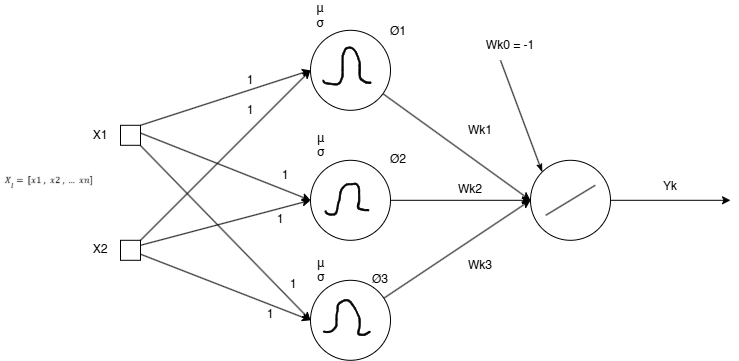

The diagram above was exported from draw.io. Its source (the exported page's mxGraphModel, read from the mxfile embedded in the PNG):
<mxGraphModel dx="858" dy="473" grid="1" gridSize="10" guides="1" tooltips="1" connect="1" arrows="1" fold="1" page="1" pageScale="1" pageWidth="1169" pageHeight="827" math="0" shadow="0">
  <root>
    <mxCell id="0" />
    <mxCell id="1" parent="0" />
    <mxCell id="mR24n1vyrf8-Y-_E7Hkx-11" edge="1" parent="1" source="mR24n1vyrf8-Y-_E7Hkx-1" style="rounded=0;orthogonalLoop=1;jettySize=auto;html=1;entryX=0;entryY=0.5;entryDx=0;entryDy=0;" target="mR24n1vyrf8-Y-_E7Hkx-7">
      <mxGeometry relative="1" as="geometry" />
    </mxCell>
    <mxCell id="mR24n1vyrf8-Y-_E7Hkx-1" parent="1" style="rounded=0;whiteSpace=wrap;html=1;" value="" vertex="1">
      <mxGeometry height="20" width="20" x="450" y="235" as="geometry" />
    </mxCell>
    <mxCell id="mR24n1vyrf8-Y-_E7Hkx-12" edge="1" parent="1" source="mR24n1vyrf8-Y-_E7Hkx-2" style="rounded=0;orthogonalLoop=1;jettySize=auto;html=1;entryX=0;entryY=0.5;entryDx=0;entryDy=0;" target="mR24n1vyrf8-Y-_E7Hkx-7">
      <mxGeometry relative="1" as="geometry">
        <mxPoint x="630" y="430" as="targetPoint" />
      </mxGeometry>
    </mxCell>
    <mxCell id="mR24n1vyrf8-Y-_E7Hkx-14" edge="1" parent="1" source="mR24n1vyrf8-Y-_E7Hkx-2" style="rounded=0;orthogonalLoop=1;jettySize=auto;html=1;exitX=1;exitY=0.25;exitDx=0;exitDy=0;entryX=0;entryY=0.5;entryDx=0;entryDy=0;" target="mR24n1vyrf8-Y-_E7Hkx-6">
      <mxGeometry relative="1" as="geometry" />
    </mxCell>
    <mxCell id="mR24n1vyrf8-Y-_E7Hkx-15" edge="1" parent="1" source="mR24n1vyrf8-Y-_E7Hkx-2" style="rounded=0;orthogonalLoop=1;jettySize=auto;html=1;entryX=0;entryY=0.5;entryDx=0;entryDy=0;" target="mR24n1vyrf8-Y-_E7Hkx-5">
      <mxGeometry relative="1" as="geometry" />
    </mxCell>
    <mxCell id="mR24n1vyrf8-Y-_E7Hkx-2" parent="1" style="rounded=0;whiteSpace=wrap;html=1;" value="" vertex="1">
      <mxGeometry height="20" width="20" x="450" y="350" as="geometry" />
    </mxCell>
    <mxCell id="mR24n1vyrf8-Y-_E7Hkx-9" edge="1" parent="1" source="mR24n1vyrf8-Y-_E7Hkx-1" style="rounded=0;orthogonalLoop=1;jettySize=auto;html=1;entryX=0;entryY=0.5;entryDx=0;entryDy=0;exitX=1;exitY=0;exitDx=0;exitDy=0;" target="mR24n1vyrf8-Y-_E7Hkx-5">
      <mxGeometry relative="1" as="geometry" />
    </mxCell>
    <mxCell id="mR24n1vyrf8-Y-_E7Hkx-10" edge="1" parent="1" source="mR24n1vyrf8-Y-_E7Hkx-1" style="rounded=0;orthogonalLoop=1;jettySize=auto;html=1;entryX=0;entryY=0.5;entryDx=0;entryDy=0;exitX=1.016;exitY=0.394;exitDx=0;exitDy=0;exitPerimeter=0;" target="mR24n1vyrf8-Y-_E7Hkx-6">
      <mxGeometry relative="1" as="geometry" />
    </mxCell>
    <mxCell id="mR24n1vyrf8-Y-_E7Hkx-3" parent="1" style="text;html=1;whiteSpace=wrap;strokeColor=none;fillColor=none;align=center;verticalAlign=middle;rounded=0;" value="X1" vertex="1">
      <mxGeometry height="30" width="60" x="400" y="230" as="geometry" />
    </mxCell>
    <mxCell id="mR24n1vyrf8-Y-_E7Hkx-4" parent="1" style="text;html=1;whiteSpace=wrap;strokeColor=none;fillColor=none;align=center;verticalAlign=middle;rounded=0;" value="X2" vertex="1">
      <mxGeometry height="30" width="60" x="400" y="344" as="geometry" />
    </mxCell>
    <mxCell id="mR24n1vyrf8-Y-_E7Hkx-29" edge="1" parent="1" source="mR24n1vyrf8-Y-_E7Hkx-5" style="rounded=0;orthogonalLoop=1;jettySize=auto;html=1;entryX=0;entryY=0.5;entryDx=0;entryDy=0;" target="mR24n1vyrf8-Y-_E7Hkx-28">
      <mxGeometry relative="1" as="geometry" />
    </mxCell>
    <mxCell id="mR24n1vyrf8-Y-_E7Hkx-5" parent="1" style="ellipse;whiteSpace=wrap;html=1;shapeInside=1;aspect=fixed;" value="" vertex="1">
      <mxGeometry height="80" width="80" x="640" y="140" as="geometry" />
    </mxCell>
    <mxCell id="mR24n1vyrf8-Y-_E7Hkx-30" edge="1" parent="1" source="mR24n1vyrf8-Y-_E7Hkx-6" style="edgeStyle=orthogonalEdgeStyle;rounded=0;orthogonalLoop=1;jettySize=auto;html=1;entryX=0;entryY=0.5;entryDx=0;entryDy=0;" target="mR24n1vyrf8-Y-_E7Hkx-28">
      <mxGeometry relative="1" as="geometry" />
    </mxCell>
    <mxCell id="mR24n1vyrf8-Y-_E7Hkx-6" parent="1" style="ellipse;whiteSpace=wrap;html=1;shapeInside=1;aspect=fixed;" value="" vertex="1">
      <mxGeometry height="80" width="80" x="640" y="270" as="geometry" />
    </mxCell>
    <mxCell id="mR24n1vyrf8-Y-_E7Hkx-31" edge="1" parent="1" source="mR24n1vyrf8-Y-_E7Hkx-7" style="rounded=0;orthogonalLoop=1;jettySize=auto;html=1;entryX=0;entryY=0.5;entryDx=0;entryDy=0;" target="mR24n1vyrf8-Y-_E7Hkx-28">
      <mxGeometry relative="1" as="geometry" />
    </mxCell>
    <mxCell id="mR24n1vyrf8-Y-_E7Hkx-7" parent="1" style="ellipse;whiteSpace=wrap;html=1;shapeInside=1;aspect=fixed;" value="" vertex="1">
      <mxGeometry height="80" width="80" x="640" y="390" as="geometry" />
    </mxCell>
    <mxCell id="mR24n1vyrf8-Y-_E7Hkx-18" parent="1" style="shape=stencil(lVtJkhs3EHzNXBHYl7Mt/0MRkq0Jy5JDkrffO+EJ0ERWM6G5zbCRbKDWrCrwKf3w9cPb398/Rf/125fPv77/6/ndtw9P6cenGJ8/fXj/5fkb/npKb57SDz9//vL+ly+f//j07uX/39/OlfOv3z7/Ob/h7xdcdCFPUPT/vHzQm2v9v09+eln/8fnTtn6Ebf3wrvnH65MbaV+PN9bH64sLbV+fnC+P11dXzPoq9tNdpv1k59vj9cG7NBiQhwBEV8wbhthRyGvDN0BxUaggVFcTA6qQUejr8Q1QnQ9Cyd6VwIAktAaziIMByiwiZNIZ0NWWoGhzBgnoLvpXAYZrlQFVAFJwKbAeehSA6LqxpSIUl7JLkb2nC9NIxUgpOK/cE3rdbakPF4WmU3NpF2svWkrd+V2sPbmkzgBr3V26h/XOawB2vAPa0Iceru5bajANdeix9HoDwGmzBuzm3aLLB8BuGs27rLdEgbh2GVgvAGXF5oeAXdM1ufY6QHDlVVIqw5WDHgjQXBbR24q1IMEoF8UZdk0XKE65KAB7As3jZEsMaK5oa6Ut5XLaEkkpB9cOUtodaHqIclGjaYSFk1h3j0NoCwex7mdAtM3C+LJfLr8ASAAq3M837IdGilFZFG8Iux6QxIreEsVWpEll3gDQoZGIoxDr1Ose7kNzXZ0hMpsJmjrkxFk0gI8Jnwag05Y0Qcx5GfMt3Mt8AuOPu/9UrYW6YtDNG2TOhTeSf96y9jVhheHtSoOhCp2Vmw2s9V4aNgKWL7ReJTdExJZpfVT7N54WVsK+JtyRLSLKIF+zi4HkrwqMWtmRqxuqAGiGtrks5FOHC/t+wNiVRSMRBxKQTv4t8AnglcpEAej7lqCzIHwAZKJRoIgr1lwDEhsFtKACBfgNVQCxyVDUyhLiDYCsorZUuHIDPVY0DxyNStVJj5WUUILsARtsNwhXaI154cyMStONFTcjsjDuCaDUnGT8BeAi+eszkDvnvsrFawD4OTGewxk6axohShqfBXTp0hZQ43FL+xmqrrmnlPY8iDCiyp4J2E0DcaQpfzBpBE7rXwdA5DyYBgGqi1oPbY9LqJNUjYHHFLpRiakg0G81y12tp/h5j1y6oZpUesD3VepXgbWpLeVlavcNLuHTeEz5DRVxFmEGj9O+peFlGwAlOYUZfKIqsWH7N1FGvjGYkwCgzgBAbgyoQnEANNunEy4KAOkBgKL6aN4w+qFrhmGqEgAU9QSAOg3j1n58BEim86YyOzRH4RsAZX0A5G4AwiGGaa8M3Y8ZSHKDAYogAmBbpiorAsDNQJ2oLwBpFTYPt5QZoAITAI1adTqjTLEah1CRDIDiGZDUljqH7wlQmobxmShQtLVWEwVknDEtIohVhY0rH00rUX5vGADTVGKyXVkwTX2IbACqwJrB0nqQcoh+0X8/GNMrAZHp+tySUrU3oa/IKhRJi+csuixDmiXmOl1O+CgSbzOtaJmpk4kzXjJXkBHiZDMVC8WBnjB56C4oxmQ6y1MMmpNRs6HrnDVrFKJYUZavswqiQ3vZPmyFk1zrJwANHSavVGconBVPzNW+4cCNC09aTuy7sOJO/N52lQ4VRFlc+3trlLIy1PdWQeYNpzrLnGFWcqpWvM0Z72tFVe8axWXNf6zicpSTx1a4yZoOUsqmjXAj8I8AVCumssqcR70TomQp6TNEznHJr694BKCoMYeX6g2Bg3Esq5v9qIdF9W5MshVdTZ6ebUHV5hsrkt6aXt0lsaXaV4K6a0Ura4UHU2IPSb+hcmEWgqxR4PJ131J3XbUSI89NqiT3NXBpqWNMGdytT5IFlMa+EFcz6FFrmRhllBooieNFWq3R6/XBtn5VWzMPvglRpCvntlLlLY9IfpurKX3kmAvrqQiAASlmmIuxaUQbBci8o1BlYgPAk5sNmTpz4ggcgyzGEKCpsoeW1Q2ZHM2Y6zBIi2ZLelSXI6ed0zAwsmEfxo351h65yyJqoJkjV6CHkekE7FI6DGXtqO4w9p2AXXGHwfIFQI+u7ZYOw/F5aOI8evxupXQY8F+8Ycii2Gr6cEkhRw4yh2sQVkrzooV+Q9rD6rzKoW2JFIf8ropo63FNtw4AiIbSy9AaOS7NUkjZEqRON2SGlpLnef2hUprjd2rkZllPTg+mWqyebvkQlexdX4bsq8NzV+KqomHetjI9n66uchRz37JIzjMDI+XEtuZs14DISX10yXpAfklKs6cjkiKyAW3prs90jajmvuKQfHhOP4cBCA+KicMGAPI2YTCd3yH73XPkWxmgioDJrxMrQs0dQC34NmGX8x+QF+7LdklngrWNJulM8KuSugMkVYFyEBh19SyvKShf3BtVfn8y11J10o2rq3Df/xT78cY9gwwx3lye7FKgph+L9aolZuSP9eq6tWdG3LWCvRmmNcncPKdCrFep0HPFgJA95HnpdtL/fc1rA+V2xKEBGMz+q7w9FLgzjPMqOh/W5OVufVRxy2Qozade/3OA03r88f9vD35+/vjx5acL98/5twr46OV3DunNvw==);lineShape=1;strokeColor=default;" value="" vertex="1">
      <mxGeometry height="37.982468114467984" width="48.20680938288378" x="652.2298607069788" y="156.68888255735283" as="geometry" />
    </mxCell>
    <mxCell id="mR24n1vyrf8-Y-_E7Hkx-19" parent="1" style="shape=stencil(lVrZchw3DPyafWXxPp4d5z9cZTlSRZFcsnL9fZrZ4uyyOdMjv8lj9HJAAg00OJfw6cfjl+8PF29/vL+9/v7w99PX98dL+OXi/dPL48Pb0zv+uoTPl/Dp2+vbw29vr3++fL3++/uXbtn/+uP1r/4L/1xx3sTQQd7+e31Qi7Hl/ye/Xu2fn17u7IMJZN9Mqcf20cQ02TdnUjy2z8aSfTBO/H4xpc320eRwbN9MqrN9MkH465yJkQFNOOCC8XYGZOOSACRjPQO8cMFlU5YVvFqhmvBTK3hr6rJLRQECh9HJsSEuMr2SMzYLQOJAqnU82QfAxXmFipNWK2BbywxwpoiTRuz52elSZGiswVqi8QpQxyZuAOySlYA0v1IuJiunm/F5BkR9Ds00NwMQLIow7Mj3AUhlbPQ+wI2E3ADRVCcBdT7p5E0QuxQ8b2tsY9+OALStMZuoV8izDzEMHjkCtDmnI/ZNhHdAfs0HF8rYhiMAEVlIMkUBaATw2unININgiSKWACCaQQ4GddIggXlbO/GoXcojEDaANVn5UJhmHHJaRWszds5p8LkTPkSEN63gTBO7hMhJ8wpVskxMps7nhvqj7Mug9i30jFUVvfH7eJnPSEYbyN4Jf5HtaT4zJ/0FnYTM9uIAwFeusb1I/rxF/c1edRgg0MXei8QEQ/s5C6zxYj9zHQF5s1c1oVjTGtnnJuz9CMfbeVlljyye7cEDyh7UOdNEkf6iqGZKGDua0H0AGoO5RLkthY4ARL69xVIrtJEhd7SimA4AYmsQVxHEtQNAmKs+uI0mc2NrO7w6BMw+gPCr2qXGDRXYNYvE7IA5UEM1Vb9SmA8ORVBRYwfMToMsnci1DqDKn3TwNY4l0GXUoUFlNm6S4xAwn3RyZ8FHRTCdHlycCSBBZemDo3NI9cxpUm35JPgqN4U5DFY4IoFGK2hFUpbmPCPgNc242WkQoWrO+wrzK5VNvB7y0qIXVD5UP1rxDdCGuNwHxKVVsNJpiH1Hct6NJ/uAxsW5v6TYpS73KwOU4IZwDAsgigRqleUwAGrE0NrgiDuAIrK2JBAAqsVo20xkA8ArvQLVXACqYD5nt6K/IaJUGG0RbtDDVjuRGwOSiD4AqBEDQEnDtnQyNctWA4CUGKCabQBc5FdSFaUtEh0AOU8qzGQAqJQDIC4HlwX1dYBjgEy59ZXCCOAjQLUMsMrpys0GEqLoc0iZAUre9tBYWED1cD34CgMUue6Etx5Z7SRQMFkA9nNUDer6EokBStR3oiGv02iJDqmsMkCpt06W5HU+iw3e1yxLys8DApf2ntTq5CDAlqRWQ+uKPjUt26oA2SQqKSjFqvCGPcIXGYS6HNYcVX3lSq5eyyb4QCethSuEHyVEOWmxIncbfU3lQ2AWKLrbwAq0S1DXTfmQuEBAvkudlTkf0OqqYSMAVBVT0aImc5E76+/zCLWPKojMbeKZRsk8rT9TQZk1+5nOyoNKP6rkoNDplU60IgA0MK0y4wCo80mHzatDAA1Mg1ZBmWmma3btNE26fdGyKY8bjLu5g+or14PzVlb2Ps2ZV3BF9qFdJNGwRfc/SFGSTc7rgVfkjGt6IBV4mqOvQIvjgpXk1DoveiOMarFvn3mqEWRkg7HofeKod0cDTZJkUc7EQXCeZiCmiuRPS4cbpVpK243tbT+Vjk5+uSCSdSrZZf4xKt3+gHvpPbMUb+BCuvGtsn8BFfKVgU57UKGlgaZWANGNAL5LSidCIrRlxtr0nVvlC66TKXrY6vAGiJK6AAhEXUVqvbDSr5VXmQDQXQ/4WiVOSNy04UlRPqQxV7irOUED6POKXtXUBVfik0awqAvfsDRtMcvuAgBuR6y8vwGAOiT0L+oCCrtOjWfS/XzYxObdfFKVEAB4PunkHUi/g55TFCR7cstNl2gZJKAuGi2TGMqKYiW/aMOiadgvg2VIAjV583tzMRWt4LlMIibL2o8MpouW2mTwgXnr8l2J0re9FNDnOll/iBK4ONxmRvuAZaDZ9McD/esbanisvrFzSxPWBwPqm6MlqQGo6osgP8j6DqDaPFSourySVMQ8UrrJ/P0mg+cSrZisijRzRv8sSwXG8vthTPr2HV4+ynJydGOXMUmV6Wz592Gvqts6SipyPy0zXt2umY/en+ZCuiws9NVHIKIq2HGad/ZKNtux+geHQo4v9au+jHHLPUaWTb9b5sJZXsUsFadTo6J3viuFvUrIn/1u89wef9w+Ev329Px8/cb0/v/5o1I8un6QGj7/Bw==);lineShape=1;strokeColor=default;" value="" vertex="1">
      <mxGeometry height="32.01703313009626" width="43.854764656299615" x="654.4074891335933" y="292.8578192530101" as="geometry" />
    </mxCell>
    <mxCell id="mR24n1vyrf8-Y-_E7Hkx-20" parent="1" style="shape=stencil(lVrbkh0nDPyafaUAAYJnJ/kPV3kdb8XxutbO7e8jssXs0DrTJ35bH9MD6NqSeJB33z69//r4kOO37y/Pvz3+9fTh+6cH+ekh56cvnx5fnr7bXw/y84O8+/j88vjry/MfXz68/vvr+7ly/vX785/zC3+/4lKocYJy/Of1h66h5f9++eV1/eenL6f1EtrY1/dQ5Xp9DU1wfa/X6zUofH+EmK7XjzDceXq/Xp9ySBEBLRJACdEBciGAGmp2ImWAFkbfAfYLkVHqIQGgBmU7jFB1B5SQCMDMIsIdcpBGADnkugNiqAwgoe4A7WEoAdR1gAPQQiSazi1I2gESEjFtAzTYIYbBAb1sgNa5lNq64gGoIbM7aIiwg9nv4IDdH+rgl9ZlCAeghk4cegJghxwKsyUNeddDGdSB/A7FVHkHsPtDOazrCgBRr8TQSZQxALiomA8yQEfzlrpUeRtgatoDpWTuoiPIDrBfKrOlEcp+6Sk3Zq0G2BWXS+jMlvwOOVQmJbvDrukcuXmPFecWIOna83a6isvUDoDpgZiGuMhnGWMQfzA1CewQOUAwP5gU2BXq0tIRlmjCEsUM11YGu73+CBCHM4RC7Kg4CQk11JKDghnRuF3KUtAh0OXet9fXlV3X+hgKSSTFLGbA+kT0NaMVrmfyrAnDl32fnMfCp7rzE7esJdQB8mmMgTWMjkI9oCpSPNuQ6NcSTN6/b3mU3LfFFaYOqhCE6LellYRPDsYoXpP1vQNgrJXcuBVMy0bJGGNrDU1o2gSJjE0XoTsAEjIxouaEOukMkapRlQpeNign1LTS/GEWnB4ZewJqIQf/uQ0wjrlf2rIs82StmAMtdtBi4WCAB6BSPahi7LJowMoLAwDFKzzLakfjM/8WdqS+6q0TAaOa7kH3+F57KCQATMCuB3OpTCLMDUChIWkCgKbqPSmpo9qFadoD5N6lG7D/RtOUAYC8zE8wgPn0fiQreQa7tC6efCqqGFOwE4NpWGHIQrEBIGpYrarMlmoY+5GGmcYdwB4qh9A6zy4N/jAqF6tV9LviRltM9yagJ4x8BmAFSRcsSAxQSTC2Yhmi9wQQn55qkh8CDGwymJSE+MOIaN6j0Kgx8opzJ8WxYGz/LXCkRM17dAz3szXEjtQdEeg0zIzhuhK8+WSA4gDK7uDqC9MMK0gMMBxASUJJMTpVR9oDmFtkBLCsOC/hNMfaEgYQRQDjDqO7KHDXNrDmMXtkmutINmyHzhShQTMCWAoaLhobgNUBBoDganqo/EhZEUB7mYrlsBkTdQhdvPZk34MdqWMUmN1PZksHtTj7KHfq7p2am7f4hiwHNOdyrLVigO7EysLGbR+Nd8JAQwArgqaPOvtmBcEMZQ7Ayj4DpIQA1s38cUBZYeiUg2hgkmU6p7RIxZoWezkASgnQm5oOAO/um61B98bEwHbwqf1kLZfsIeMWrNPdBVuyE0DkagxIKgJYhWwcCynTWOHzisVBz2EMmrSMJ6qgIjIrtIqjG40mrcn/4UhCM+8EOB9VRr/FzaL6aq1d3QGIZa+U9hkA6YbQyDTFCoSGN0xn0bN7kFU1tPZrmBYn5WeXbjjhu1eZecCd2q9hwG9KE6+vmxpvaRoAmKhVyMJsqa2i51SDU8W1dYBTlc/Ct7rpVc00aryp6QDwCZxW5DOlr07nlbUCFyhtUf4rB4IhSDlc6jYgo2mUSPmMJiyDRHkQiBjvhU9CW8foLXF1R65afQ06d0qDQGvIvmcDnlzajLlDqy/RIUizghdyVqc9KbN+sNZUKeurlm92f0iZFlrVdYwSF2v1dJ13sRsyAaUeXQsOfyslP1WWBN+65CyD1ogPFYQWx8UN32QVB7fXa+gR1tMpTkWSUehAc3ourh986gOJp1JKYo4OXqB0aiIds3mn8peGPU0zOEZIpOKBUuIvYyz77xaRhM5XJbtBTqU8b06EYQflgIQMJsd1yEvALtU5wSVqngA/IyZ2agBI5tMx+ZFgVj/f/LB5ZkI9CJ8iWEAH1zfds+LNAOA7Zo0sr9mJYYeS6Mw3u6K48DZrdkPKe28mBjYn7r3KcDvMdx/skYV7oHDvZYlrQ9VBOzL++UDLK9NdASCoNj5ruQE45gqXUoI5ReKAjplzjs3YkTomc+W95elfvgRgR2rupdWgUwQL7eBxnTccsxvx97yGzrcBGUmVVdWsbzXfDMCLNy6l+UTOFXuMMFjoVTjSoJEvNYzeI9IOZfIlcaIJxTgXeNxIlARYCkxuBzovWnHx3CJibwNuHIgFSllN4f/ZuY7rPdJZpERpEcs2W8+/j90h/lYkOqsbNPVE5weDWqnrS87xBD2/H5gw+Tt7mM1ben54XTU7JFQ+OAFVygqjc3ulcSK6aQyfQzuqMNezl7c/+Fr6/nr74+1p9senz59fX3af/x+fcttPr8/A5ed/AQ==);lineShape=1;strokeColor=default;" value="" vertex="1">
      <mxGeometry height="35.96441133896923" width="46.855411772182755" x="652.7680635584727" y="409.21098789011353" as="geometry" />
    </mxCell>
    <mxCell id="mR24n1vyrf8-Y-_E7Hkx-22" parent="1" style="text;html=1;whiteSpace=wrap;strokeColor=none;fillColor=none;align=center;verticalAlign=middle;rounded=0;" value="1" vertex="1">
      <mxGeometry height="30" width="60" x="550" y="175" as="geometry" />
    </mxCell>
    <mxCell id="mR24n1vyrf8-Y-_E7Hkx-23" parent="1" style="text;html=1;whiteSpace=wrap;strokeColor=none;fillColor=none;align=center;verticalAlign=middle;rounded=0;" value="1" vertex="1">
      <mxGeometry height="30" width="60" x="550" y="205" as="geometry" />
    </mxCell>
    <mxCell id="mR24n1vyrf8-Y-_E7Hkx-24" parent="1" style="text;html=1;whiteSpace=wrap;strokeColor=none;fillColor=none;align=center;verticalAlign=middle;rounded=0;" value="1" vertex="1">
      <mxGeometry height="30" width="60" x="585" y="270" as="geometry" />
    </mxCell>
    <mxCell id="mR24n1vyrf8-Y-_E7Hkx-25" parent="1" style="text;html=1;whiteSpace=wrap;strokeColor=none;fillColor=none;align=center;verticalAlign=middle;rounded=0;" value="1" vertex="1">
      <mxGeometry height="30" width="60" x="580" y="314" as="geometry" />
    </mxCell>
    <mxCell id="mR24n1vyrf8-Y-_E7Hkx-26" parent="1" style="text;html=1;whiteSpace=wrap;strokeColor=none;fillColor=none;align=center;verticalAlign=middle;rounded=0;" value="1" vertex="1">
      <mxGeometry height="30" width="60" x="592.77" y="379.21" as="geometry" />
    </mxCell>
    <mxCell id="mR24n1vyrf8-Y-_E7Hkx-27" parent="1" style="text;html=1;whiteSpace=wrap;strokeColor=none;fillColor=none;align=center;verticalAlign=middle;rounded=0;" value="1" vertex="1">
      <mxGeometry height="30" width="60" x="570" y="409.21" as="geometry" />
    </mxCell>
    <mxCell id="mR24n1vyrf8-Y-_E7Hkx-34" edge="1" parent="1" source="mR24n1vyrf8-Y-_E7Hkx-28" style="edgeStyle=orthogonalEdgeStyle;rounded=0;orthogonalLoop=1;jettySize=auto;html=1;">
      <mxGeometry relative="1" as="geometry">
        <mxPoint x="1060" y="310" as="targetPoint" />
      </mxGeometry>
    </mxCell>
    <mxCell id="mR24n1vyrf8-Y-_E7Hkx-28" parent="1" style="ellipse;whiteSpace=wrap;html=1;shapeInside=1;aspect=fixed;" value="" vertex="1">
      <mxGeometry height="80" width="80" x="860" y="270" as="geometry" />
    </mxCell>
    <mxCell id="mR24n1vyrf8-Y-_E7Hkx-32" edge="1" parent="1" style="endArrow=none;html=1;rounded=0;" value="">
      <mxGeometry height="50" relative="1" width="50" as="geometry">
        <mxPoint x="875.26" y="325" as="sourcePoint" />
        <mxPoint x="924.74" y="295" as="targetPoint" />
      </mxGeometry>
    </mxCell>
    <mxCell id="mR24n1vyrf8-Y-_E7Hkx-36" parent="1" style="shape=image;verticalLabelPosition=bottom;labelBackgroundColor=default;verticalAlign=top;aspect=fixed;imageAspect=0;image=data:image/png,(base64 omitted: 3560 chars);" value="" vertex="1">
      <mxGeometry height="20" width="97.58" x="330" y="281" as="geometry" />
    </mxCell>
    <mxCell id="mR24n1vyrf8-Y-_E7Hkx-37" parent="1" style="text;html=1;whiteSpace=wrap;strokeColor=none;fillColor=none;align=center;verticalAlign=middle;rounded=0;" value="Yk" vertex="1">
      <mxGeometry height="30" width="60" x="970" y="281" as="geometry" />
    </mxCell>
    <mxCell id="mR24n1vyrf8-Y-_E7Hkx-38" parent="1" style="text;html=1;whiteSpace=wrap;strokeColor=none;fillColor=none;align=center;verticalAlign=middle;rounded=0;" value="Wk1" vertex="1">
      <mxGeometry height="30" width="60" x="780" y="225" as="geometry" />
    </mxCell>
    <mxCell id="mR24n1vyrf8-Y-_E7Hkx-39" parent="1" style="text;html=1;whiteSpace=wrap;strokeColor=none;fillColor=none;align=center;verticalAlign=middle;rounded=0;" value="Wk2" vertex="1">
      <mxGeometry height="30" width="60" x="770" y="284" as="geometry" />
    </mxCell>
    <mxCell id="mR24n1vyrf8-Y-_E7Hkx-40" parent="1" style="text;html=1;whiteSpace=wrap;strokeColor=none;fillColor=none;align=center;verticalAlign=middle;rounded=0;" value="Wk3" vertex="1">
      <mxGeometry height="30" width="60" x="780" y="360" as="geometry" />
    </mxCell>
    <mxCell id="mR24n1vyrf8-Y-_E7Hkx-41" parent="1" style="text;html=1;whiteSpace=wrap;strokeColor=none;fillColor=none;align=center;verticalAlign=middle;rounded=0;" value="Ø1" vertex="1">
      <mxGeometry height="30" width="60" x="698.26" y="126.69" as="geometry" />
    </mxCell>
    <mxCell id="mR24n1vyrf8-Y-_E7Hkx-42" parent="1" style="text;html=1;whiteSpace=wrap;strokeColor=none;fillColor=none;align=center;verticalAlign=middle;rounded=0;" value="Ø2" vertex="1">
      <mxGeometry height="30" width="60" x="698.26" y="254" as="geometry" />
    </mxCell>
    <mxCell id="mR24n1vyrf8-Y-_E7Hkx-45" parent="1" style="text;html=1;whiteSpace=wrap;strokeColor=none;fillColor=none;align=center;verticalAlign=middle;rounded=0;" value="Ø3" vertex="1">
      <mxGeometry height="30" width="60" x="680" y="374" as="geometry" />
    </mxCell>
    <mxCell id="EV4r3ffnzWXwsoWenA2n-1" parent="1" style="text;html=1;whiteSpace=wrap;strokeColor=none;fillColor=none;align=center;verticalAlign=middle;rounded=0;" value="μ&lt;div&gt;σ&lt;/div&gt;" vertex="1">
      <mxGeometry height="30" width="60" x="620" y="110" as="geometry" />
    </mxCell>
    <mxCell id="EV4r3ffnzWXwsoWenA2n-3" parent="1" style="text;whiteSpace=wrap;html=1;" value="&lt;span style=&quot;color: rgb(0, 0, 0); font-family: Helvetica; font-size: 12px; font-style: normal; font-variant-ligatures: normal; font-variant-caps: normal; font-weight: 400; letter-spacing: normal; orphans: 2; text-align: center; text-indent: 0px; text-transform: none; widows: 2; word-spacing: 0px; -webkit-text-stroke-width: 0px; white-space: normal; text-decoration-thickness: initial; text-decoration-style: initial; text-decoration-color: initial; float: none; background-color: light-dark(rgb(255, 255, 255), rgb(34, 34, 34)); display: inline !important;&quot;&gt;μ&lt;/span&gt;&lt;div style=&quot;forced-color-adjust: none; color: rgb(0, 0, 0); font-family: Helvetica; font-size: 12px; font-style: normal; font-variant-ligatures: normal; font-variant-caps: normal; font-weight: 400; letter-spacing: normal; orphans: 2; text-align: center; text-indent: 0px; text-transform: none; widows: 2; word-spacing: 0px; -webkit-text-stroke-width: 0px; white-space: normal; text-decoration-thickness: initial; text-decoration-style: initial; text-decoration-color: initial;&quot;&gt;&lt;span style=&quot;background-color: light-dark(rgb(255, 255, 255), rgb(34, 34, 34));&quot;&gt;σ&lt;/span&gt;&lt;/div&gt;" vertex="1">
      <mxGeometry height="50" width="40" x="645" y="234" as="geometry" />
    </mxCell>
    <mxCell id="EV4r3ffnzWXwsoWenA2n-4" parent="1" style="text;whiteSpace=wrap;html=1;" value="&lt;span style=&quot;color: rgb(0, 0, 0); font-family: Helvetica; font-size: 12px; font-style: normal; font-variant-ligatures: normal; font-variant-caps: normal; font-weight: 400; letter-spacing: normal; orphans: 2; text-align: center; text-indent: 0px; text-transform: none; widows: 2; word-spacing: 0px; -webkit-text-stroke-width: 0px; white-space: normal; text-decoration-thickness: initial; text-decoration-style: initial; text-decoration-color: initial; float: none; background-color: light-dark(rgb(255, 255, 255), rgb(34, 34, 34)); display: inline !important;&quot;&gt;μ&lt;/span&gt;&lt;div style=&quot;forced-color-adjust: none; color: rgb(0, 0, 0); font-family: Helvetica; font-size: 12px; font-style: normal; font-variant-ligatures: normal; font-variant-caps: normal; font-weight: 400; letter-spacing: normal; orphans: 2; text-align: center; text-indent: 0px; text-transform: none; widows: 2; word-spacing: 0px; -webkit-text-stroke-width: 0px; white-space: normal; text-decoration-thickness: initial; text-decoration-style: initial; text-decoration-color: initial;&quot;&gt;&lt;span style=&quot;background-color: light-dark(rgb(255, 255, 255), rgb(34, 34, 34));&quot;&gt;σ&lt;/span&gt;&lt;/div&gt;" vertex="1">
      <mxGeometry height="50" width="40" x="645" y="359.21" as="geometry" />
    </mxCell>
    <mxCell id="EV4r3ffnzWXwsoWenA2n-5" edge="1" parent="1" style="endArrow=classicThin;html=1;rounded=0;endFill=1;entryX=0;entryY=0;entryDx=0;entryDy=0;" target="mR24n1vyrf8-Y-_E7Hkx-28" value="">
      <mxGeometry height="50" relative="1" width="50" as="geometry">
        <mxPoint x="830" y="170" as="sourcePoint" />
        <mxPoint x="880" y="144.67000000000002" as="targetPoint" />
      </mxGeometry>
    </mxCell>
    <mxCell id="EV4r3ffnzWXwsoWenA2n-6" parent="1" style="text;html=1;whiteSpace=wrap;strokeColor=none;fillColor=none;align=center;verticalAlign=middle;rounded=0;" value="Wk0 = -1" vertex="1">
      <mxGeometry height="30" width="60" x="810" y="140" as="geometry" />
    </mxCell>
  </root>
</mxGraphModel>